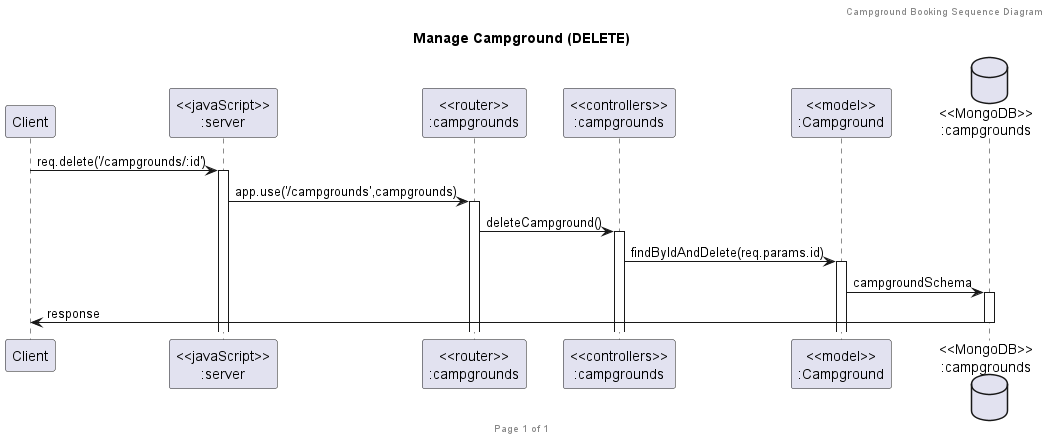

The diagram above was rendered by PlantUML. Its source (embedded in the PNG):
@startuml Manage Campground (DELETE)

header Campground Booking Sequence Diagram
footer Page %page% of %lastpage%
title "Manage Campground (DELETE)"

participant "Client" as client
participant "<<javaScript>>\n:server" as server
participant "<<router>>\n:campgrounds" as routerCampgrounds
participant "<<controllers>>\n:campgrounds" as controllersCampgrounds
participant "<<model>>\n:Campground" as modelCampground
database "<<MongoDB>>\n:campgrounds" as CampgroundsDatabase

client->server ++:req.delete('/campgrounds/:id')
server->routerCampgrounds ++:app.use('/campgrounds',campgrounds)
routerCampgrounds -> controllersCampgrounds ++:deleteCampground()
controllersCampgrounds->modelCampground ++:findByIdAndDelete(req.params.id)
modelCampground ->CampgroundsDatabase ++: campgroundSchema
CampgroundsDatabase -> client --: response

@enduml